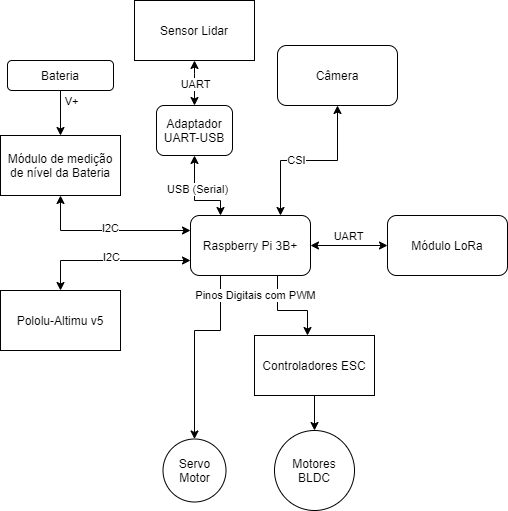

The diagram above was exported from draw.io. Its source (the exported page's mxGraphModel, read from the mxfile embedded in the PNG):
<mxGraphModel dx="868" dy="450" grid="1" gridSize="10" guides="1" tooltips="1" connect="1" arrows="1" fold="1" page="1" pageScale="1" pageWidth="827" pageHeight="1169" math="0" shadow="0">
  <root>
    <mxCell id="0" />
    <mxCell id="1" parent="0" />
    <mxCell id="Reytch3ZDcetx0qu8_M9-7" style="edgeStyle=orthogonalEdgeStyle;rounded=0;orthogonalLoop=1;jettySize=auto;html=1;exitX=0.25;exitY=1;exitDx=0;exitDy=0;entryX=0.5;entryY=0;entryDx=0;entryDy=0;" parent="1" source="nX65C3XcObh68l6heTPh-55" target="Reytch3ZDcetx0qu8_M9-4" edge="1">
      <mxGeometry relative="1" as="geometry">
        <Array as="points">
          <mxPoint x="380" y="360" />
          <mxPoint x="354" y="360" />
        </Array>
      </mxGeometry>
    </mxCell>
    <mxCell id="nX65C3XcObh68l6heTPh-92" style="edgeStyle=orthogonalEdgeStyle;rounded=0;orthogonalLoop=1;jettySize=auto;html=1;exitX=0.5;exitY=1;exitDx=0;exitDy=0;" parent="1" source="nX65C3XcObh68l6heTPh-55" target="nX65C3XcObh68l6heTPh-91" edge="1">
      <mxGeometry relative="1" as="geometry">
        <Array as="points">
          <mxPoint x="437" y="305" />
          <mxPoint x="437" y="340" />
          <mxPoint x="467" y="340" />
        </Array>
      </mxGeometry>
    </mxCell>
    <mxCell id="nX65C3XcObh68l6heTPh-94" value="Pinos Digitais com PWM" style="edgeLabel;html=1;align=center;verticalAlign=middle;resizable=0;points=[];" parent="nX65C3XcObh68l6heTPh-92" vertex="1" connectable="0">
      <mxGeometry x="-0.2" y="-3" relative="1" as="geometry">
        <mxPoint x="-20" y="-0.14000000000000057" as="offset" />
      </mxGeometry>
    </mxCell>
    <mxCell id="nX65C3XcObh68l6heTPh-106" style="edgeStyle=orthogonalEdgeStyle;rounded=0;orthogonalLoop=1;jettySize=auto;html=1;exitX=0.75;exitY=0;exitDx=0;exitDy=0;entryX=0.5;entryY=1;entryDx=0;entryDy=0;startArrow=classic;startFill=1;" parent="1" source="nX65C3XcObh68l6heTPh-55" target="nX65C3XcObh68l6heTPh-105" edge="1">
      <mxGeometry relative="1" as="geometry" />
    </mxCell>
    <mxCell id="nX65C3XcObh68l6heTPh-107" value="CSI" style="edgeLabel;html=1;align=center;verticalAlign=middle;resizable=0;points=[];" parent="nX65C3XcObh68l6heTPh-106" vertex="1" connectable="0">
      <mxGeometry x="-0.1571" y="1" relative="1" as="geometry">
        <mxPoint as="offset" />
      </mxGeometry>
    </mxCell>
    <mxCell id="rChjDUMftnSc16uEwnab-1" style="edgeStyle=orthogonalEdgeStyle;rounded=0;orthogonalLoop=1;jettySize=auto;html=1;exitX=0;exitY=0.25;exitDx=0;exitDy=0;entryX=0.5;entryY=1;entryDx=0;entryDy=0;startArrow=classic;startFill=1;" edge="1" parent="1" source="nX65C3XcObh68l6heTPh-55" target="nX65C3XcObh68l6heTPh-65">
      <mxGeometry relative="1" as="geometry" />
    </mxCell>
    <mxCell id="rChjDUMftnSc16uEwnab-2" value="I2C" style="edgeLabel;html=1;align=center;verticalAlign=middle;resizable=0;points=[];" vertex="1" connectable="0" parent="rChjDUMftnSc16uEwnab-1">
      <mxGeometry x="-0.0182" y="-3" relative="1" as="geometry">
        <mxPoint as="offset" />
      </mxGeometry>
    </mxCell>
    <mxCell id="rChjDUMftnSc16uEwnab-4" style="edgeStyle=orthogonalEdgeStyle;rounded=0;orthogonalLoop=1;jettySize=auto;html=1;exitX=0;exitY=0.75;exitDx=0;exitDy=0;entryX=0.5;entryY=0;entryDx=0;entryDy=0;startArrow=classic;startFill=1;" edge="1" parent="1" source="nX65C3XcObh68l6heTPh-55" target="nX65C3XcObh68l6heTPh-84">
      <mxGeometry relative="1" as="geometry" />
    </mxCell>
    <mxCell id="rChjDUMftnSc16uEwnab-5" value="I2C" style="edgeLabel;html=1;align=center;verticalAlign=middle;resizable=0;points=[];" vertex="1" connectable="0" parent="rChjDUMftnSc16uEwnab-4">
      <mxGeometry y="-4" relative="1" as="geometry">
        <mxPoint as="offset" />
      </mxGeometry>
    </mxCell>
    <mxCell id="nX65C3XcObh68l6heTPh-55" value="Raspberry Pi 3B+" style="rounded=1;whiteSpace=wrap;html=1;" parent="1" vertex="1">
      <mxGeometry x="350" y="245" width="120" height="60" as="geometry" />
    </mxCell>
    <mxCell id="nX65C3XcObh68l6heTPh-65" value="Módulo de medição de nível da Bateria" style="rounded=0;whiteSpace=wrap;html=1;" parent="1" vertex="1">
      <mxGeometry x="160" y="165" width="120" height="60" as="geometry" />
    </mxCell>
    <mxCell id="nX65C3XcObh68l6heTPh-73" style="edgeStyle=orthogonalEdgeStyle;rounded=0;orthogonalLoop=1;jettySize=auto;html=1;exitX=0;exitY=0.5;exitDx=0;exitDy=0;entryX=1;entryY=0.5;entryDx=0;entryDy=0;startArrow=classic;startFill=1;" parent="1" source="nX65C3XcObh68l6heTPh-75" target="nX65C3XcObh68l6heTPh-55" edge="1">
      <mxGeometry relative="1" as="geometry" />
    </mxCell>
    <mxCell id="nX65C3XcObh68l6heTPh-74" value="UART" style="edgeLabel;html=1;align=center;verticalAlign=middle;resizable=0;points=[];" parent="nX65C3XcObh68l6heTPh-73" vertex="1" connectable="0">
      <mxGeometry x="0.3577" relative="1" as="geometry">
        <mxPoint x="12" y="-10" as="offset" />
      </mxGeometry>
    </mxCell>
    <mxCell id="nX65C3XcObh68l6heTPh-75" value="Módulo LoRa" style="rounded=1;whiteSpace=wrap;html=1;" parent="1" vertex="1">
      <mxGeometry x="547" y="245" width="120" height="60" as="geometry" />
    </mxCell>
    <mxCell id="nX65C3XcObh68l6heTPh-84" value="Pololu-Altimu v5" style="rounded=0;whiteSpace=wrap;html=1;" parent="1" vertex="1">
      <mxGeometry x="160" y="320" width="120" height="60" as="geometry" />
    </mxCell>
    <mxCell id="nX65C3XcObh68l6heTPh-87" value="Sensor Lidar" style="rounded=0;whiteSpace=wrap;html=1;" parent="1" vertex="1">
      <mxGeometry x="294" y="30" width="120" height="60" as="geometry" />
    </mxCell>
    <mxCell id="nX65C3XcObh68l6heTPh-102" style="edgeStyle=orthogonalEdgeStyle;rounded=0;orthogonalLoop=1;jettySize=auto;html=1;exitX=0.5;exitY=1;exitDx=0;exitDy=0;entryX=0.5;entryY=0;entryDx=0;entryDy=0;" parent="1" source="nX65C3XcObh68l6heTPh-91" target="nX65C3XcObh68l6heTPh-100" edge="1">
      <mxGeometry relative="1" as="geometry" />
    </mxCell>
    <mxCell id="nX65C3XcObh68l6heTPh-91" value="Controladores ESC" style="rounded=0;whiteSpace=wrap;html=1;" parent="1" vertex="1">
      <mxGeometry x="414" y="365" width="120" height="60" as="geometry" />
    </mxCell>
    <mxCell id="nX65C3XcObh68l6heTPh-99" style="edgeStyle=orthogonalEdgeStyle;rounded=0;orthogonalLoop=1;jettySize=auto;html=1;exitX=0.5;exitY=1;exitDx=0;exitDy=0;" parent="1" source="nX65C3XcObh68l6heTPh-98" target="nX65C3XcObh68l6heTPh-65" edge="1">
      <mxGeometry relative="1" as="geometry" />
    </mxCell>
    <mxCell id="Reytch3ZDcetx0qu8_M9-1" value="V+" style="edgeLabel;html=1;align=center;verticalAlign=middle;resizable=0;points=[];" parent="nX65C3XcObh68l6heTPh-99" vertex="1" connectable="0">
      <mxGeometry x="-0.3053" y="2" relative="1" as="geometry">
        <mxPoint x="8" y="-5.710000000000001" as="offset" />
      </mxGeometry>
    </mxCell>
    <mxCell id="nX65C3XcObh68l6heTPh-98" value="Bateria" style="rounded=1;whiteSpace=wrap;html=1;" parent="1" vertex="1">
      <mxGeometry x="167" y="90" width="106" height="30" as="geometry" />
    </mxCell>
    <mxCell id="nX65C3XcObh68l6heTPh-100" value="Motores BLDC" style="ellipse;whiteSpace=wrap;html=1;aspect=fixed;" parent="1" vertex="1">
      <mxGeometry x="434" y="460" width="80" height="80" as="geometry" />
    </mxCell>
    <mxCell id="nX65C3XcObh68l6heTPh-105" value="Câmera" style="rounded=1;whiteSpace=wrap;html=1;" parent="1" vertex="1">
      <mxGeometry x="437" y="75" width="120" height="60" as="geometry" />
    </mxCell>
    <mxCell id="Reytch3ZDcetx0qu8_M9-4" value="Servo Motor" style="ellipse;whiteSpace=wrap;html=1;aspect=fixed;" parent="1" vertex="1">
      <mxGeometry x="322.5" y="468.5" width="63" height="63" as="geometry" />
    </mxCell>
    <mxCell id="JNT6nDCHhfq5ZQ9_4RU6-7" style="edgeStyle=orthogonalEdgeStyle;rounded=0;orthogonalLoop=1;jettySize=auto;html=1;exitX=0.5;exitY=1;exitDx=0;exitDy=0;entryX=0.25;entryY=0;entryDx=0;entryDy=0;startArrow=classic;startFill=1;" parent="1" source="JNT6nDCHhfq5ZQ9_4RU6-1" target="nX65C3XcObh68l6heTPh-55" edge="1">
      <mxGeometry relative="1" as="geometry">
        <Array as="points">
          <mxPoint x="354" y="230" />
          <mxPoint x="380" y="230" />
        </Array>
      </mxGeometry>
    </mxCell>
    <mxCell id="3WRCZIC94IXNXC84VG5v-10" value="USB (Serial)" style="edgeLabel;html=1;align=center;verticalAlign=middle;resizable=0;points=[];" parent="JNT6nDCHhfq5ZQ9_4RU6-7" vertex="1" connectable="0">
      <mxGeometry x="-0.2326" y="2" relative="1" as="geometry">
        <mxPoint as="offset" />
      </mxGeometry>
    </mxCell>
    <mxCell id="JNT6nDCHhfq5ZQ9_4RU6-1" value="Adaptador UART-USB" style="rounded=1;whiteSpace=wrap;html=1;" parent="1" vertex="1">
      <mxGeometry x="316" y="135" width="76" height="50" as="geometry" />
    </mxCell>
    <mxCell id="3WRCZIC94IXNXC84VG5v-6" value="" style="endArrow=classic;startArrow=classic;html=1;entryX=0.5;entryY=1;entryDx=0;entryDy=0;" parent="1" source="JNT6nDCHhfq5ZQ9_4RU6-1" target="nX65C3XcObh68l6heTPh-87" edge="1">
      <mxGeometry width="50" height="50" relative="1" as="geometry">
        <mxPoint x="316" y="140" as="sourcePoint" />
        <mxPoint x="366" y="90" as="targetPoint" />
        <Array as="points">
          <mxPoint x="354" y="110" />
        </Array>
      </mxGeometry>
    </mxCell>
    <mxCell id="3WRCZIC94IXNXC84VG5v-7" value="UART" style="edgeLabel;html=1;align=center;verticalAlign=middle;resizable=0;points=[];" parent="3WRCZIC94IXNXC84VG5v-6" vertex="1" connectable="0">
      <mxGeometry x="0.1143" y="3" relative="1" as="geometry">
        <mxPoint x="3" y="3" as="offset" />
      </mxGeometry>
    </mxCell>
  </root>
</mxGraphModel>